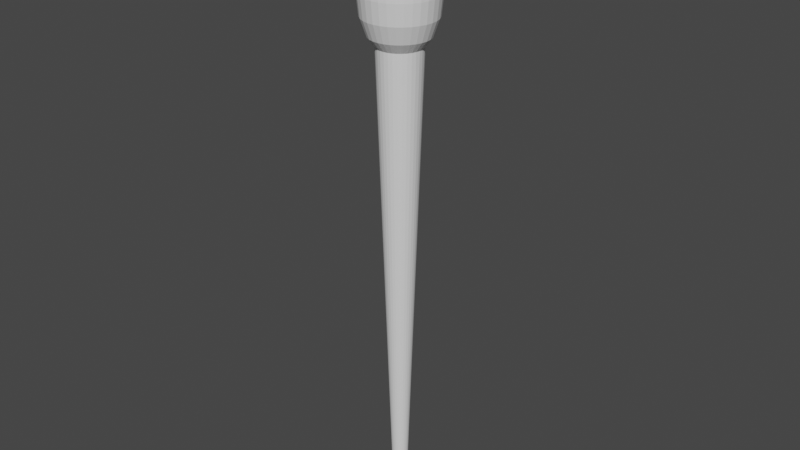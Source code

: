 # Source: Pipetta_piccola.blend  (saved by Blender 3.3.6; exported with 4.5.12 LTS)
import bpy
from mathutils import Matrix  # noqa: F401  (used for matrix-valued properties, if any)

bpy.ops.wm.read_factory_settings(use_empty=True)
scene = bpy.context.scene
scene.name = 'Scene'

# ---- collections
col_collection = bpy.data.collections.new('Collection'); scene.collection.children.link(col_collection)

# ---- world
world_world = bpy.data.worlds.new('World'); scene.world = world_world
world_world.use_nodes = True; world_world.node_tree.nodes.clear()
_N = world_world.node_tree.nodes; _L = world_world.node_tree.links
n0 = _N.new('ShaderNodeOutputWorld'); n0.name = 'World Output'; n0.location = (300, 300)
n1 = _N.new('ShaderNodeBackground'); n1.name = 'Background'; n1.location = (10, 300)
n1.inputs[0].default_value = (0.05088, 0.05088, 0.05088, 1.0)
_L.new(n1.outputs[0], n0.inputs[0])
n0.is_active_output = True
world_world.color = (0.05088, 0.05088, 0.05088)
world_world.use_sun_shadow = False
world_world.sun_shadow_jitter_overblur = 0.0

# ---- meshes
me_cylinder = bpy.data.meshes.new('Cylinder')
me_cylinder.from_pydata([(2.311e-08, 0.3, -1.0), (0.05853, 0.2942, -1.0), (0.1148, 0.2772, -1.0), (0.1667, 0.2494, -1.0), (0.2121, 0.2121, -1.0), (0.2494, 0.1667, -1.0), (0.2772, 0.1148, -1.0), (0.2942, 0.05853, -1.0), (0.3, -1.863e-09, -1.0), (0.2942, -0.05853, -1.0), (0.2772, -0.1148, -1.0), (0.2494, -0.1667, -1.0), (0.2121, -0.2121, -1.0), (0.1667, -0.2494, -1.0), (0.1148, -0.2772, -1.0), (0.05853, -0.2942, -1.0), (2.311e-08, -0.3, -1.0), (-0.05853, -0.2942, -1.0), (-0.1148, -0.2772, -1.0), (-0.1667, -0.2494, -1.0), (-0.2121, -0.2121, -1.0), (-0.2494, -0.1667, -1.0), (-0.2772, -0.1148, -1.0), (-0.2942, -0.05853, -1.0), (-0.3, -1.863e-09, -1.0), (-0.2942, 0.05853, -1.0), (-0.2772, 0.1148, -1.0), (-0.2494, 0.1667, -1.0), (-0.2121, 0.2121, -1.0), (-0.1667, 0.2494, -1.0), (-0.1148, 0.2772, -1.0), (-0.05853, 0.2942, -1.0), (0.0, 1.0, 0.8), (0.1951, 0.9808, 0.8), (0.3827, 0.9239, 0.8), (0.5556, 0.8315, 0.8), (0.7071, 0.7071, 0.8), (0.8315, 0.5556, 0.8), (0.9239, 0.3827, 0.8), (0.9808, 0.1951, 0.8), (1.0, 0.0, 0.8), (0.9808, -0.1951, 0.8), (0.9239, -0.3827, 0.8), (0.8315, -0.5556, 0.8), (0.7071, -0.7071, 0.8), (0.5556, -0.8315, 0.8), (0.3827, -0.9239, 0.8), (0.1951, -0.9808, 0.8), (0.0, -1.0, 0.8), (-0.1951, -0.9808, 0.8), (-0.3827, -0.9239, 0.8), (-0.5556, -0.8315, 0.8), (-0.7071, -0.7071, 0.8), (-0.8315, -0.5556, 0.8), (-0.9239, -0.3827, 0.8), (-0.9808, -0.1951, 0.8), (-1.0, 0.0, 0.8), (-0.9808, 0.1951, 0.8), (-0.9239, 0.3827, 0.8), (-0.8315, 0.5556, 0.8), (-0.7071, 0.7071, 0.8), (-0.5556, 0.8315, 0.8), (-0.3827, 0.9239, 0.8), (-0.1951, 0.9808, 0.8)], [], [(0, 1, 2, 3, 4, 5, 6, 7, 8, 9, 10, 11, 12, 13, 14, 15, 16, 17, 18, 19, 20, 21, 22, 23, 24, 25, 26, 27, 28, 29, 30, 31), (31, 63, 32, 0), (30, 62, 63, 31), (29, 61, 62, 30), (28, 60, 61, 29), (27, 59, 60, 28), (26, 58, 59, 27), (25, 57, 58, 26), (24, 56, 57, 25), (23, 55, 56, 24), (22, 54, 55, 23), (21, 53, 54, 22), (20, 52, 53, 21), (19, 51, 52, 20), (18, 50, 51, 19), (17, 49, 50, 18), (16, 48, 49, 17), (15, 47, 48, 16), (14, 46, 47, 15), (13, 45, 46, 14), (12, 44, 45, 13), (11, 43, 44, 12), (10, 42, 43, 11), (9, 41, 42, 10), (8, 40, 41, 9), (7, 39, 40, 8), (6, 38, 39, 7), (5, 37, 38, 6), (4, 36, 37, 5), (3, 35, 36, 4), (2, 34, 35, 3), (1, 33, 34, 2), (0, 32, 33, 1)])
_uv = me_cylinder.uv_layers.new(name='UVMap')
_uv.uv.foreach_set('vector', [0.75, 0.49, 0.7968, 0.4854, 0.8418, 0.4717, 0.8833, 0.4496, 0.9197, 0.4197, 0.9496, 0.3833, 0.9717, 0.3418, 0.9854, 0.2968, 0.99, 0.25, 0.9854, 0.2032, 0.9717, 0.1582, 0.9496, 0.1167, 0.9197, 0.08029, 0.8833, 0.05045, 0.8418, 0.02827, 0.7968, 0.01461, 0.75, 0.01, 0.7032, 0.01461, 0.6582, 0.02827, 0.6167, 0.05045, 0.5803, 0.08029, 0.5504, 0.1167, 0.5283, 0.1582, 0.5146, 0.2032, 0.51, 0.25, 0.5146, 0.2968, 0.5283, 0.3418, 0.5504, 0.3833, 0.5803, 0.4197, 0.6167, 0.4496, 0.6582, 0.4717, 0.7032, 0.4854, 0.03125, 0.5, 0.03125, 0.95, 0.0, 0.95, 0.0, 0.5, 0.0625, 0.5, 0.0625, 0.95, 0.03125, 0.95, 0.03125, 0.5, 0.09375, 0.5, 0.09375, 0.95, 0.0625, 0.95, 0.0625, 0.5, 0.125, 0.5, 0.125, 0.95, 0.09375, 0.95, 0.09375, 0.5, 0.1562, 0.5, 0.1562, 0.95, 0.125, 0.95, 0.125, 0.5, 0.1875, 0.5, 0.1875, 0.95, 0.1562, 0.95, 0.1562, 0.5, 0.2188, 0.5, 0.2188, 0.95, 0.1875, 0.95, 0.1875, 0.5, 0.25, 0.5, 0.25, 0.95, 0.2188, 0.95, 0.2188, 0.5, 0.2812, 0.5, 0.2812, 0.95, 0.25, 0.95, 0.25, 0.5, 0.3125, 0.5, 0.3125, 0.95, 0.2812, 0.95, 0.2812, 0.5, 0.3438, 0.5, 0.3438, 0.95, 0.3125, 0.95, 0.3125, 0.5, 0.375, 0.5, 0.375, 0.95, 0.3438, 0.95, 0.3438, 0.5, 0.4062, 0.5, 0.4062, 0.95, 0.375, 0.95, 0.375, 0.5, 0.4375, 0.5, 0.4375, 0.95, 0.4062, 0.95, 0.4062, 0.5, 0.4688, 0.5, 0.4688, 0.95, 0.4375, 0.95, 0.4375, 0.5, 0.5, 0.5, 0.5, 0.95, 0.4688, 0.95, 0.4688, 0.5, 0.5312, 0.5, 0.5312, 0.95, 0.5, 0.95, 0.5, 0.5, 0.5625, 0.5, 0.5625, 0.95, 0.5312, 0.95, 0.5312, 0.5, 0.5938, 0.5, 0.5938, 0.95, 0.5625, 0.95, 0.5625, 0.5, 0.625, 0.5, 0.625, 0.95, 0.5938, 0.95, 0.5938, 0.5, 0.6562, 0.5, 0.6562, 0.95, 0.625, 0.95, 0.625, 0.5, 0.6875, 0.5, 0.6875, 0.95, 0.6562, 0.95, 0.6562, 0.5, 0.7188, 0.5, 0.7188, 0.95, 0.6875, 0.95, 0.6875, 0.5, 0.75, 0.5, 0.75, 0.95, 0.7188, 0.95, 0.7188, 0.5, 0.7812, 0.5, 0.7812, 0.95, 0.75, 0.95, 0.75, 0.5, 0.8125, 0.5, 0.8125, 0.95, 0.7812, 0.95, 0.7812, 0.5, 0.8438, 0.5, 0.8438, 0.95, 0.8125, 0.95, 0.8125, 0.5, 0.875, 0.5, 0.875, 0.95, 0.8438, 0.95, 0.8438, 0.5, 0.9062, 0.5, 0.9062, 0.95, 0.875, 0.95, 0.875, 0.5, 0.9375, 0.5, 0.9375, 0.95, 0.9062, 0.95, 0.9062, 0.5, 0.9688, 0.5, 0.9688, 0.95, 0.9375, 0.95, 0.9375, 0.5, 1.0, 0.5, 1.0, 0.95, 0.9688, 0.95, 0.9688, 0.5])
me_cylinder.update()
me_cylinder_001 = bpy.data.meshes.new('Cylinder.001')
me_cylinder_001.from_pydata([(0.0, 0.2765, -1.0), (0.0, 1.0, -0.28), (0.0, 0.5534, -0.9452), (0.0, 0.7881, -0.7891), (0.0, 0.9449, -0.5555), (0.0, 0.2765, 1.0), (0.0, 1.0, 0.28), (0.0, 0.5534, 0.9452), (0.0, 0.7881, 0.7891), (0.0, 0.9449, 0.5555), (0.05395, 0.2712, -1.0), (0.1951, 0.9808, -0.28), (0.108, 0.5427, -0.9452), (0.1537, 0.773, -0.7891), (0.1843, 0.9268, -0.5555), (0.05395, 0.2712, 1.0), (0.1951, 0.9808, 0.28), (0.108, 0.5427, 0.9452), (0.1537, 0.773, 0.7891), (0.1843, 0.9268, 0.5555), (0.1058, 0.2555, -1.0), (0.3827, 0.9239, -0.28), (0.2118, 0.5113, -0.9452), (0.3016, 0.7281, -0.7891), (0.3616, 0.873, -0.5555), (0.1058, 0.2555, 1.0), (0.3827, 0.9239, 0.28), (0.2118, 0.5113, 0.9452), (0.3016, 0.7281, 0.7891), (0.3616, 0.873, 0.5555), (0.1536, 0.2299, -1.0), (0.5556, 0.8315, -0.28), (0.3074, 0.4601, -0.9452), (0.4378, 0.6553, -0.7891), (0.525, 0.7857, -0.5555), (0.1536, 0.2299, 1.0), (0.5556, 0.8315, 0.28), (0.3074, 0.4601, 0.9452), (0.4378, 0.6553, 0.7891), (0.525, 0.7857, 0.5555), (0.1955, 0.1955, -1.0), (0.7071, 0.7071, -0.28), (0.3913, 0.3913, -0.9452), (0.5573, 0.5573, -0.7891), (0.6682, 0.6682, -0.5555), (0.1955, 0.1955, 1.0), (0.7071, 0.7071, 0.28), (0.3913, 0.3913, 0.9452), (0.5573, 0.5573, 0.7891), (0.6682, 0.6682, 0.5555), (0.2299, 0.1536, -1.0), (0.8315, 0.5556, -0.28), (0.4601, 0.3074, -0.9452), (0.6553, 0.4378, -0.7891), (0.7857, 0.525, -0.5555), (0.2299, 0.1536, 1.0), (0.8315, 0.5556, 0.28), (0.4601, 0.3074, 0.9452), (0.6553, 0.4378, 0.7891), (0.7857, 0.525, 0.5555), (0.2555, 0.1058, -1.0), (0.9239, 0.3827, -0.28), (0.5113, 0.2118, -0.9452), (0.7281, 0.3016, -0.7891), (0.873, 0.3616, -0.5555), (0.2555, 0.1058, 1.0), (0.9239, 0.3827, 0.28), (0.5113, 0.2118, 0.9452), (0.7281, 0.3016, 0.7891), (0.873, 0.3616, 0.5555), (0.2712, 0.05395, -1.0), (0.9808, 0.1951, -0.28), (0.5427, 0.108, -0.9452), (0.773, 0.1537, -0.7891), (0.9268, 0.1843, -0.5555), (0.2712, 0.05395, 1.0), (0.9808, 0.1951, 0.28), (0.5427, 0.108, 0.9452), (0.773, 0.1537, 0.7891), (0.9268, 0.1843, 0.5555), (0.2765, 0.0, -1.0), (1.0, 0.0, -0.28), (0.5534, 0.0, -0.9452), (0.7881, 0.0, -0.7891), (0.9449, 0.0, -0.5555), (0.2765, 0.0, 1.0), (1.0, 0.0, 0.28), (0.5534, 0.0, 0.9452), (0.7881, 0.0, 0.7891), (0.9449, 0.0, 0.5555), (0.2712, -0.05395, -1.0), (0.9808, -0.1951, -0.28), (0.5427, -0.108, -0.9452), (0.773, -0.1537, -0.7891), (0.9268, -0.1843, -0.5555), (0.2712, -0.05395, 1.0), (0.9808, -0.1951, 0.28), (0.5427, -0.108, 0.9452), (0.773, -0.1537, 0.7891), (0.9268, -0.1843, 0.5555), (0.2555, -0.1058, -1.0), (0.9239, -0.3827, -0.28), (0.5113, -0.2118, -0.9452), (0.7281, -0.3016, -0.7891), (0.873, -0.3616, -0.5555), (0.2555, -0.1058, 1.0), (0.9239, -0.3827, 0.28), (0.5113, -0.2118, 0.9452), (0.7281, -0.3016, 0.7891), (0.873, -0.3616, 0.5555), (0.2299, -0.1536, -1.0), (0.8315, -0.5556, -0.28), (0.4601, -0.3074, -0.9452), (0.6553, -0.4378, -0.7891), (0.7857, -0.525, -0.5555), (0.2299, -0.1536, 1.0), (0.8315, -0.5556, 0.28), (0.4601, -0.3074, 0.9452), (0.6553, -0.4378, 0.7891), (0.7857, -0.525, 0.5555), (0.1955, -0.1955, -1.0), (0.7071, -0.7071, -0.28), (0.3913, -0.3913, -0.9452), (0.5573, -0.5573, -0.7891), (0.6682, -0.6682, -0.5555), (0.1955, -0.1955, 1.0), (0.7071, -0.7071, 0.28), (0.3913, -0.3913, 0.9452), (0.5573, -0.5573, 0.7891), (0.6682, -0.6682, 0.5555), (0.1536, -0.2299, -1.0), (0.5556, -0.8315, -0.28), (0.3074, -0.4601, -0.9452), (0.4378, -0.6553, -0.7891), (0.525, -0.7857, -0.5555), (0.1536, -0.2299, 1.0), (0.5556, -0.8315, 0.28), (0.3074, -0.4601, 0.9452), (0.4378, -0.6553, 0.7891), (0.525, -0.7857, 0.5555), (0.1058, -0.2555, -1.0), (0.3827, -0.9239, -0.28), (0.2118, -0.5113, -0.9452), (0.3016, -0.7281, -0.7891), (0.3616, -0.873, -0.5555), (0.1058, -0.2555, 1.0), (0.3827, -0.9239, 0.28), (0.2118, -0.5113, 0.9452), (0.3016, -0.7281, 0.7891), (0.3616, -0.873, 0.5555), (0.05395, -0.2712, -1.0), (0.1951, -0.9808, -0.28), (0.108, -0.5427, -0.9452), (0.1537, -0.773, -0.7891), (0.1843, -0.9268, -0.5555), (0.05395, -0.2712, 1.0), (0.1951, -0.9808, 0.28), (0.108, -0.5427, 0.9452), (0.1537, -0.773, 0.7891), (0.1843, -0.9268, 0.5555), (0.0, -0.2765, -1.0), (0.0, -1.0, -0.28), (0.0, -0.5534, -0.9452), (0.0, -0.7881, -0.7891), (0.0, -0.9449, -0.5555), (0.0, -0.2765, 1.0), (0.0, -1.0, 0.28), (0.0, -0.5534, 0.9452), (0.0, -0.7881, 0.7891), (0.0, -0.9449, 0.5555), (-0.05395, -0.2712, -1.0), (-0.1951, -0.9808, -0.28), (-0.108, -0.5427, -0.9452), (-0.1537, -0.773, -0.7891), (-0.1843, -0.9268, -0.5555), (-0.05395, -0.2712, 1.0), (-0.1951, -0.9808, 0.28), (-0.108, -0.5427, 0.9452), (-0.1537, -0.773, 0.7891), (-0.1843, -0.9268, 0.5555), (-0.1058, -0.2555, -1.0), (-0.3827, -0.9239, -0.28), (-0.2118, -0.5113, -0.9452), (-0.3016, -0.7281, -0.7891), (-0.3616, -0.873, -0.5555), (-0.1058, -0.2555, 1.0), (-0.3827, -0.9239, 0.28), (-0.2118, -0.5113, 0.9452), (-0.3016, -0.7281, 0.7891), (-0.3616, -0.873, 0.5555), (-0.1536, -0.2299, -1.0), (-0.5556, -0.8315, -0.28), (-0.3074, -0.4601, -0.9452), (-0.4378, -0.6553, -0.7891), (-0.525, -0.7857, -0.5555), (-0.1536, -0.2299, 1.0), (-0.5556, -0.8315, 0.28), (-0.3074, -0.4601, 0.9452), (-0.4378, -0.6553, 0.7891), (-0.525, -0.7857, 0.5555), (-0.1955, -0.1955, -1.0), (-0.7071, -0.7071, -0.28), (-0.3913, -0.3913, -0.9452), (-0.5573, -0.5573, -0.7891), (-0.6682, -0.6682, -0.5555), (-0.1955, -0.1955, 1.0), (-0.7071, -0.7071, 0.28), (-0.3913, -0.3913, 0.9452), (-0.5573, -0.5573, 0.7891), (-0.6682, -0.6682, 0.5555), (-0.2299, -0.1536, -1.0), (-0.8315, -0.5556, -0.28), (-0.4601, -0.3074, -0.9452), (-0.6553, -0.4378, -0.7891), (-0.7857, -0.525, -0.5555), (-0.2299, -0.1536, 1.0), (-0.8315, -0.5556, 0.28), (-0.4601, -0.3074, 0.9452), (-0.6553, -0.4378, 0.7891), (-0.7857, -0.525, 0.5555), (-0.2555, -0.1058, -1.0), (-0.9239, -0.3827, -0.28), (-0.5113, -0.2118, -0.9452), (-0.7281, -0.3016, -0.7891), (-0.873, -0.3616, -0.5555), (-0.2555, -0.1058, 1.0), (-0.9239, -0.3827, 0.28), (-0.5113, -0.2118, 0.9452), (-0.7281, -0.3016, 0.7891), (-0.873, -0.3616, 0.5555), (-0.2712, -0.05395, -1.0), (-0.9808, -0.1951, -0.28), (-0.5427, -0.108, -0.9452), (-0.773, -0.1537, -0.7891), (-0.9268, -0.1843, -0.5555), (-0.2712, -0.05395, 1.0), (-0.9808, -0.1951, 0.28), (-0.5427, -0.108, 0.9452), (-0.773, -0.1537, 0.7891), (-0.9268, -0.1843, 0.5555), (-0.2765, 0.0, -1.0), (-1.0, 0.0, -0.28), (-0.5534, 0.0, -0.9452), (-0.7881, 0.0, -0.7891), (-0.9449, 0.0, -0.5555), (-0.2765, 0.0, 1.0), (-1.0, 0.0, 0.28), (-0.5534, 0.0, 0.9452), (-0.7881, 0.0, 0.7891), (-0.9449, 0.0, 0.5555), (-0.2712, 0.05395, -1.0), (-0.9808, 0.1951, -0.28), (-0.5427, 0.108, -0.9452), (-0.773, 0.1537, -0.7891), (-0.9268, 0.1843, -0.5555), (-0.2712, 0.05395, 1.0), (-0.9808, 0.1951, 0.28), (-0.5427, 0.108, 0.9452), (-0.773, 0.1537, 0.7891), (-0.9268, 0.1843, 0.5555), (-0.2555, 0.1058, -1.0), (-0.9239, 0.3827, -0.28), (-0.5113, 0.2118, -0.9452), (-0.7281, 0.3016, -0.7891), (-0.873, 0.3616, -0.5555), (-0.2555, 0.1058, 1.0), (-0.9239, 0.3827, 0.28), (-0.5113, 0.2118, 0.9452), (-0.7281, 0.3016, 0.7891), (-0.873, 0.3616, 0.5555), (-0.2299, 0.1536, -1.0), (-0.8315, 0.5556, -0.28), (-0.4601, 0.3074, -0.9452), (-0.6553, 0.4378, -0.7891), (-0.7857, 0.525, -0.5555), (-0.2299, 0.1536, 1.0), (-0.8315, 0.5556, 0.28), (-0.4601, 0.3074, 0.9452), (-0.6553, 0.4378, 0.7891), (-0.7857, 0.525, 0.5555), (-0.1955, 0.1955, -1.0), (-0.7071, 0.7071, -0.28), (-0.3913, 0.3913, -0.9452), (-0.5573, 0.5573, -0.7891), (-0.6682, 0.6682, -0.5555), (-0.1955, 0.1955, 1.0), (-0.7071, 0.7071, 0.28), (-0.3913, 0.3913, 0.9452), (-0.5573, 0.5573, 0.7891), (-0.6682, 0.6682, 0.5555), (-0.1536, 0.2299, -1.0), (-0.5556, 0.8315, -0.28), (-0.3074, 0.4601, -0.9452), (-0.4378, 0.6553, -0.7891), (-0.525, 0.7857, -0.5555), (-0.1536, 0.2299, 1.0), (-0.5556, 0.8315, 0.28), (-0.3074, 0.4601, 0.9452), (-0.4378, 0.6553, 0.7891), (-0.525, 0.7857, 0.5555), (-0.1058, 0.2555, -1.0), (-0.3827, 0.9239, -0.28), (-0.2118, 0.5113, -0.9452), (-0.3016, 0.7281, -0.7891), (-0.3616, 0.873, -0.5555), (-0.1058, 0.2555, 1.0), (-0.3827, 0.9239, 0.28), (-0.2118, 0.5113, 0.9452), (-0.3016, 0.7281, 0.7891), (-0.3616, 0.873, 0.5555), (-0.05395, 0.2712, -1.0), (-0.1951, 0.9808, -0.28), (-0.108, 0.5427, -0.9452), (-0.1537, 0.773, -0.7891), (-0.1843, 0.9268, -0.5555), (-0.05395, 0.2712, 1.0), (-0.1951, 0.9808, 0.28), (-0.108, 0.5427, 0.9452), (-0.1537, 0.773, 0.7891), (-0.1843, 0.9268, 0.5555)], [], [(311, 316, 6, 1), (21, 26, 36, 31), (31, 36, 46, 41), (41, 46, 56, 51), (51, 56, 66, 61), (61, 66, 76, 71), (71, 76, 86, 81), (81, 86, 96, 91), (91, 96, 106, 101), (101, 106, 116, 111), (111, 116, 126, 121), (121, 126, 136, 131), (131, 136, 146, 141), (141, 146, 156, 151), (151, 156, 166, 161), (161, 166, 176, 171), (171, 176, 186, 181), (181, 186, 196, 191), (191, 196, 206, 201), (201, 206, 216, 211), (211, 216, 226, 221), (221, 226, 236, 231), (231, 236, 246, 241), (241, 246, 256, 251), (251, 256, 266, 261), (261, 266, 276, 271), (271, 276, 286, 281), (281, 286, 296, 291), (291, 296, 306, 301), (301, 306, 316, 311), (11, 16, 26, 21), (15, 5, 315, 305, 295, 285, 275, 265, 255, 245, 235, 225, 215, 205, 195, 185, 175, 165, 155, 145, 135, 125, 115, 105, 95, 85, 75, 65, 55, 45, 35, 25), (1, 6, 16, 11), (1, 11, 14, 4), (4, 14, 13, 3), (3, 13, 12, 2), (2, 12, 10, 0), (16, 6, 9, 19), (19, 9, 8, 18), (18, 8, 7, 17), (17, 7, 5, 15), (11, 21, 24, 14), (14, 24, 23, 13), (13, 23, 22, 12), (12, 22, 20, 10), (26, 16, 19, 29), (29, 19, 18, 28), (28, 18, 17, 27), (27, 17, 15, 25), (21, 31, 34, 24), (24, 34, 33, 23), (23, 33, 32, 22), (22, 32, 30, 20), (36, 26, 29, 39), (39, 29, 28, 38), (38, 28, 27, 37), (37, 27, 25, 35), (31, 41, 44, 34), (34, 44, 43, 33), (33, 43, 42, 32), (32, 42, 40, 30), (46, 36, 39, 49), (49, 39, 38, 48), (48, 38, 37, 47), (47, 37, 35, 45), (41, 51, 54, 44), (44, 54, 53, 43), (43, 53, 52, 42), (42, 52, 50, 40), (56, 46, 49, 59), (59, 49, 48, 58), (58, 48, 47, 57), (57, 47, 45, 55), (51, 61, 64, 54), (54, 64, 63, 53), (53, 63, 62, 52), (52, 62, 60, 50), (66, 56, 59, 69), (69, 59, 58, 68), (68, 58, 57, 67), (67, 57, 55, 65), (61, 71, 74, 64), (64, 74, 73, 63), (63, 73, 72, 62), (62, 72, 70, 60), (76, 66, 69, 79), (79, 69, 68, 78), (78, 68, 67, 77), (77, 67, 65, 75), (71, 81, 84, 74), (74, 84, 83, 73), (73, 83, 82, 72), (72, 82, 80, 70), (86, 76, 79, 89), (89, 79, 78, 88), (88, 78, 77, 87), (87, 77, 75, 85), (81, 91, 94, 84), (84, 94, 93, 83), (83, 93, 92, 82), (82, 92, 90, 80), (96, 86, 89, 99), (99, 89, 88, 98), (98, 88, 87, 97), (97, 87, 85, 95), (91, 101, 104, 94), (94, 104, 103, 93), (93, 103, 102, 92), (92, 102, 100, 90), (106, 96, 99, 109), (109, 99, 98, 108), (108, 98, 97, 107), (107, 97, 95, 105), (101, 111, 114, 104), (104, 114, 113, 103), (103, 113, 112, 102), (102, 112, 110, 100), (116, 106, 109, 119), (119, 109, 108, 118), (118, 108, 107, 117), (117, 107, 105, 115), (111, 121, 124, 114), (114, 124, 123, 113), (113, 123, 122, 112), (112, 122, 120, 110), (126, 116, 119, 129), (129, 119, 118, 128), (128, 118, 117, 127), (127, 117, 115, 125), (121, 131, 134, 124), (124, 134, 133, 123), (123, 133, 132, 122), (122, 132, 130, 120), (136, 126, 129, 139), (139, 129, 128, 138), (138, 128, 127, 137), (137, 127, 125, 135), (131, 141, 144, 134), (134, 144, 143, 133), (133, 143, 142, 132), (132, 142, 140, 130), (146, 136, 139, 149), (149, 139, 138, 148), (148, 138, 137, 147), (147, 137, 135, 145), (141, 151, 154, 144), (144, 154, 153, 143), (143, 153, 152, 142), (142, 152, 150, 140), (156, 146, 149, 159), (159, 149, 148, 158), (158, 148, 147, 157), (157, 147, 145, 155), (151, 161, 164, 154), (154, 164, 163, 153), (153, 163, 162, 152), (152, 162, 160, 150), (166, 156, 159, 169), (169, 159, 158, 168), (168, 158, 157, 167), (167, 157, 155, 165), (161, 171, 174, 164), (164, 174, 173, 163), (163, 173, 172, 162), (162, 172, 170, 160), (176, 166, 169, 179), (179, 169, 168, 178), (178, 168, 167, 177), (177, 167, 165, 175), (171, 181, 184, 174), (174, 184, 183, 173), (173, 183, 182, 172), (172, 182, 180, 170), (186, 176, 179, 189), (189, 179, 178, 188), (188, 178, 177, 187), (187, 177, 175, 185), (181, 191, 194, 184), (184, 194, 193, 183), (183, 193, 192, 182), (182, 192, 190, 180), (196, 186, 189, 199), (199, 189, 188, 198), (198, 188, 187, 197), (197, 187, 185, 195), (191, 201, 204, 194), (194, 204, 203, 193), (193, 203, 202, 192), (192, 202, 200, 190), (206, 196, 199, 209), (209, 199, 198, 208), (208, 198, 197, 207), (207, 197, 195, 205), (201, 211, 214, 204), (204, 214, 213, 203), (203, 213, 212, 202), (202, 212, 210, 200), (216, 206, 209, 219), (219, 209, 208, 218), (218, 208, 207, 217), (217, 207, 205, 215), (211, 221, 224, 214), (214, 224, 223, 213), (213, 223, 222, 212), (212, 222, 220, 210), (226, 216, 219, 229), (229, 219, 218, 228), (228, 218, 217, 227), (227, 217, 215, 225), (221, 231, 234, 224), (224, 234, 233, 223), (223, 233, 232, 222), (222, 232, 230, 220), (236, 226, 229, 239), (239, 229, 228, 238), (238, 228, 227, 237), (237, 227, 225, 235), (231, 241, 244, 234), (234, 244, 243, 233), (233, 243, 242, 232), (232, 242, 240, 230), (246, 236, 239, 249), (249, 239, 238, 248), (248, 238, 237, 247), (247, 237, 235, 245), (241, 251, 254, 244), (244, 254, 253, 243), (243, 253, 252, 242), (242, 252, 250, 240), (256, 246, 249, 259), (259, 249, 248, 258), (258, 248, 247, 257), (257, 247, 245, 255), (251, 261, 264, 254), (254, 264, 263, 253), (253, 263, 262, 252), (252, 262, 260, 250), (266, 256, 259, 269), (269, 259, 258, 268), (268, 258, 257, 267), (267, 257, 255, 265), (261, 271, 274, 264), (264, 274, 273, 263), (263, 273, 272, 262), (262, 272, 270, 260), (276, 266, 269, 279), (279, 269, 268, 278), (278, 268, 267, 277), (277, 267, 265, 275), (271, 281, 284, 274), (274, 284, 283, 273), (273, 283, 282, 272), (272, 282, 280, 270), (286, 276, 279, 289), (289, 279, 278, 288), (288, 278, 277, 287), (287, 277, 275, 285), (281, 291, 294, 284), (284, 294, 293, 283), (283, 293, 292, 282), (282, 292, 290, 280), (296, 286, 289, 299), (299, 289, 288, 298), (298, 288, 287, 297), (297, 287, 285, 295), (291, 301, 304, 294), (294, 304, 303, 293), (293, 303, 302, 292), (292, 302, 300, 290), (306, 296, 299, 309), (309, 299, 298, 308), (308, 298, 297, 307), (307, 297, 295, 305), (301, 311, 314, 304), (304, 314, 313, 303), (303, 313, 312, 302), (302, 312, 310, 300), (316, 306, 309, 319), (319, 309, 308, 318), (318, 308, 307, 317), (317, 307, 305, 315), (311, 1, 4, 314), (314, 4, 3, 313), (313, 3, 2, 312), (312, 2, 0, 310), (6, 316, 319, 9), (9, 319, 318, 8), (8, 318, 317, 7), (7, 317, 315, 5), (0, 10, 20, 30, 40, 50, 60, 70, 80, 90, 100, 110, 120, 130, 140, 150, 160, 170, 180, 190, 200, 210, 220, 230, 240, 250, 260, 270, 280, 290, 300, 310)])
_uv = me_cylinder_001.uv_layers.new(name='UVMap')
_uv.uv.foreach_set('vector', [0.03125, 0.68, 0.03125, 0.82, 0.0, 0.82, 0.0, 0.68, 0.9375, 0.68, 0.9375, 0.82, 0.9062, 0.82, 0.9062, 0.68, 0.9062, 0.68, 0.9062, 0.82, 0.875, 0.82, 0.875, 0.68, 0.875, 0.68, 0.875, 0.82, 0.8438, 0.82, 0.8438, 0.68, 0.8438, 0.68, 0.8438, 0.82, 0.8125, 0.82, 0.8125, 0.68, 0.8125, 0.68, 0.8125, 0.82, 0.7812, 0.82, 0.7812, 0.68, 0.7812, 0.68, 0.7812, 0.82, 0.75, 0.82, 0.75, 0.68, 0.75, 0.68, 0.75, 0.82, 0.7188, 0.82, 0.7188, 0.68, 0.7188, 0.68, 0.7188, 0.82, 0.6875, 0.82, 0.6875, 0.68, 0.6875, 0.68, 0.6875, 0.82, 0.6562, 0.82, 0.6562, 0.68, 0.6562, 0.68, 0.6562, 0.82, 0.625, 0.82, 0.625, 0.68, 0.625, 0.68, 0.625, 0.82, 0.5938, 0.82, 0.5938, 0.68, 0.5938, 0.68, 0.5938, 0.82, 0.5625, 0.82, 0.5625, 0.68, 0.5625, 0.68, 0.5625, 0.82, 0.5312, 0.82, 0.5312, 0.68, 0.5312, 0.68, 0.5312, 0.82, 0.5, 0.82, 0.5, 0.68, 0.5, 0.68, 0.5, 0.82, 0.4688, 0.82, 0.4688, 0.68, 0.4688, 0.68, 0.4688, 0.82, 0.4375, 0.82, 0.4375, 0.68, 0.4375, 0.68, 0.4375, 0.82, 0.4062, 0.82, 0.4062, 0.68, 0.4062, 0.68, 0.4062, 0.82, 0.375, 0.82, 0.375, 0.68, 0.375, 0.68, 0.375, 0.82, 0.3438, 0.82, 0.3438, 0.68, 0.3438, 0.68, 0.3438, 0.82, 0.3125, 0.82, 0.3125, 0.68, 0.3125, 0.68, 0.3125, 0.82, 0.2812, 0.82, 0.2812, 0.68, 0.2812, 0.68, 0.2812, 0.82, 0.25, 0.82, 0.25, 0.68, 0.25, 0.68, 0.25, 0.82, 0.2188, 0.82, 0.2188, 0.68, 0.2188, 0.68, 0.2188, 0.82, 0.1875, 0.82, 0.1875, 0.68, 0.1875, 0.68, 0.1875, 0.82, 0.1562, 0.82, 0.1562, 0.68, 0.1562, 0.68, 0.1562, 0.82, 0.125, 0.82, 0.125, 0.68, 0.125, 0.68, 0.125, 0.82, 0.09375, 0.82, 0.09375, 0.68, 0.09375, 0.68, 0.09375, 0.82, 0.0625, 0.82, 0.0625, 0.68, 0.0625, 0.68, 0.0625, 0.82, 0.03125, 0.82, 0.03125, 0.68, 0.9688, 0.68, 0.9688, 0.82, 0.9375, 0.82, 0.9375, 0.68, 0.2629, 0.3151, 0.25, 0.3164, 0.2371, 0.3151, 0.2246, 0.3113, 0.2131, 0.3052, 0.2031, 0.2969, 0.1948, 0.2869, 0.1887, 0.2754, 0.1849, 0.2629, 0.1836, 0.25, 0.1849, 0.2371, 0.1887, 0.2246, 0.1948, 0.2131, 0.2031, 0.2031, 0.2131, 0.1948, 0.2246, 0.1887, 0.2371, 0.1849, 0.25, 0.1836, 0.2629, 0.1849, 0.2754, 0.1887, 0.2869, 0.1948, 0.2969, 0.2031, 0.3052, 0.2131, 0.3113, 0.2246, 0.3151, 0.2371, 0.3164, 0.25, 0.3151, 0.2629, 0.3113, 0.2754, 0.3052, 0.2869, 0.2969, 0.2969, 0.2869, 0.3052, 0.2754, 0.3113, 1.0, 0.68, 1.0, 0.82, 0.9688, 0.82, 0.9688, 0.68, 1.0, 0.68, 0.9688, 0.68, 0.9696, 0.6111, 0.9991, 0.6111, 0.9991, 0.6111, 0.9696, 0.6111, 0.9721, 0.5, 0.9967, 0.5, 0.755, 0.4895, 0.7919, 0.4859, 0.7759, 0.3803, 0.75, 0.3828, 0.75, 0.3828, 0.7759, 0.3803, 0.7629, 0.3151, 0.75, 0.3164, 0.9688, 0.82, 1.0, 0.82, 0.9991, 0.8889, 0.9696, 0.8889, 0.9696, 0.8889, 0.9991, 0.8889, 0.9967, 1.0, 0.9721, 1.0, 0.2919, 0.4859, 0.255, 0.4895, 0.25, 0.3828, 0.2759, 0.3803, 0.2759, 0.3803, 0.25, 0.3828, 0.25, 0.3164, 0.2629, 0.3151, 0.9688, 0.68, 0.9375, 0.68, 0.9384, 0.6111, 0.9679, 0.6111, 0.9679, 0.6111, 0.9384, 0.6111, 0.9408, 0.5, 0.9654, 0.5, 0.8016, 0.4839, 0.8371, 0.4732, 0.8008, 0.3727, 0.7759, 0.3803, 0.7759, 0.3803, 0.8008, 0.3727, 0.7754, 0.3113, 0.7629, 0.3151, 0.9375, 0.82, 0.9688, 0.82, 0.9679, 0.8889, 0.9384, 0.8889, 0.9384, 0.8889, 0.9679, 0.8889, 0.9654, 1.0, 0.9408, 1.0, 0.3371, 0.4732, 0.3016, 0.4839, 0.2759, 0.3803, 0.3008, 0.3727, 0.3008, 0.3727, 0.2759, 0.3803, 0.2629, 0.3151, 0.2754, 0.3113, 0.9375, 0.68, 0.9062, 0.68, 0.9071, 0.6111, 0.9366, 0.6111, 0.9366, 0.6111, 0.9071, 0.6111, 0.9096, 0.5, 0.9342, 0.5, 0.8462, 0.4694, 0.8789, 0.4519, 0.8238, 0.3604, 0.8008, 0.3727, 0.8008, 0.3727, 0.8238, 0.3604, 0.7869, 0.3052, 0.7754, 0.3113, 0.9062, 0.82, 0.9375, 0.82, 0.9366, 0.8889, 0.9071, 0.8889, 0.9071, 0.8889, 0.9366, 0.8889, 0.9342, 1.0, 0.9096, 1.0, 0.3789, 0.4519, 0.3462, 0.4694, 0.3008, 0.3727, 0.3238, 0.3604, 0.3238, 0.3604, 0.3008, 0.3727, 0.2754, 0.3113, 0.2869, 0.3052, 0.9062, 0.68, 0.875, 0.68, 0.8759, 0.6111, 0.9054, 0.6111, 0.9054, 0.6111, 0.8759, 0.6111, 0.8783, 0.5, 0.9029, 0.5, 0.8872, 0.4464, 0.9159, 0.4229, 0.8439, 0.3439, 0.8238, 0.3604, 0.8238, 0.3604, 0.8439, 0.3439, 0.7969, 0.2969, 0.7869, 0.3052, 0.875, 0.82, 0.9062, 0.82, 0.9054, 0.8889, 0.8759, 0.8889, 0.8759, 0.8889, 0.9054, 0.8889, 0.9029, 1.0, 0.8783, 1.0, 0.4159, 0.4229, 0.3872, 0.4464, 0.3238, 0.3604, 0.3439, 0.3439, 0.3439, 0.3439, 0.3238, 0.3604, 0.2869, 0.3052, 0.2969, 0.2969, 0.875, 0.68, 0.8438, 0.68, 0.8446, 0.6111, 0.8741, 0.6111, 0.8741, 0.6111, 0.8446, 0.6111, 0.8471, 0.5, 0.8717, 0.5, 0.9229, 0.4159, 0.9464, 0.3872, 0.8604, 0.3238, 0.8439, 0.3439, 0.8439, 0.3439, 0.8604, 0.3238, 0.8052, 0.2869, 0.7969, 0.2969, 0.8438, 0.82, 0.875, 0.82, 0.8741, 0.8889, 0.8446, 0.8889, 0.8446, 0.8889, 0.8741, 0.8889, 0.8717, 1.0, 0.8471, 1.0, 0.4464, 0.3872, 0.4229, 0.4159, 0.3439, 0.3439, 0.3604, 0.3238, 0.3604, 0.3238, 0.3439, 0.3439, 0.2969, 0.2969, 0.3052, 0.2869, 0.8438, 0.68, 0.8125, 0.68, 0.8134, 0.6111, 0.8429, 0.6111, 0.8429, 0.6111, 0.8134, 0.6111, 0.8158, 0.5, 0.8404, 0.5, 0.9519, 0.3789, 0.9694, 0.3462, 0.8727, 0.3008, 0.8604, 0.3238, 0.8604, 0.3238, 0.8727, 0.3008, 0.8113, 0.2754, 0.8052, 0.2869, 0.8125, 0.82, 0.8438, 0.82, 0.8429, 0.8889, 0.8134, 0.8889, 0.8134, 0.8889, 0.8429, 0.8889, 0.8404, 1.0, 0.8158, 1.0, 0.4694, 0.3462, 0.4519, 0.3789, 0.3604, 0.3238, 0.3727, 0.3008, 0.3727, 0.3008, 0.3604, 0.3238, 0.3052, 0.2869, 0.3113, 0.2754, 0.8125, 0.68, 0.7812, 0.68, 0.7821, 0.6111, 0.8116, 0.6111, 0.8116, 0.6111, 0.7821, 0.6111, 0.7846, 0.5, 0.8092, 0.5, 0.9732, 0.3371, 0.9839, 0.3016, 0.8803, 0.2759, 0.8727, 0.3008, 0.8727, 0.3008, 0.8803, 0.2759, 0.8151, 0.2629, 0.8113, 0.2754, 0.7812, 0.82, 0.8125, 0.82, 0.8116, 0.8889, 0.7821, 0.8889, 0.7821, 0.8889, 0.8116, 0.8889, 0.8092, 1.0, 0.7846, 1.0, 0.4839, 0.3016, 0.4732, 0.3371, 0.3727, 0.3008, 0.3803, 0.2759, 0.3803, 0.2759, 0.3727, 0.3008, 0.3113, 0.2754, 0.3151, 0.2629, 0.7812, 0.68, 0.75, 0.68, 0.7509, 0.6111, 0.7804, 0.6111, 0.7804, 0.6111, 0.7509, 0.6111, 0.7533, 0.5, 0.7779, 0.5, 0.9859, 0.2919, 0.9895, 0.255, 0.8828, 0.25, 0.8803, 0.2759, 0.8803, 0.2759, 0.8828, 0.25, 0.8164, 0.25, 0.8151, 0.2629, 0.75, 0.82, 0.7812, 0.82, 0.7804, 0.8889, 0.7509, 0.8889, 0.7509, 0.8889, 0.7804, 0.8889, 0.7779, 1.0, 0.7533, 1.0, 0.4895, 0.255, 0.4859, 0.2919, 0.3803, 0.2759, 0.3828, 0.25, 0.3828, 0.25, 0.3803, 0.2759, 0.3151, 0.2629, 0.3164, 0.25, 0.75, 0.68, 0.7188, 0.68, 0.7196, 0.6111, 0.7491, 0.6111, 0.7491, 0.6111, 0.7196, 0.6111, 0.7221, 0.5, 0.7467, 0.5, 0.9895, 0.245, 0.9859, 0.2081, 0.8803, 0.2241, 0.8828, 0.25, 0.8828, 0.25, 0.8803, 0.2241, 0.8151, 0.2371, 0.8164, 0.25, 0.7188, 0.82, 0.75, 0.82, 0.7491, 0.8889, 0.7196, 0.8889, 0.7196, 0.8889, 0.7491, 0.8889, 0.7467, 1.0, 0.7221, 1.0, 0.4859, 0.2081, 0.4895, 0.245, 0.3828, 0.25, 0.3803, 0.2241, 0.3803, 0.2241, 0.3828, 0.25, 0.3164, 0.25, 0.3151, 0.2371, 0.7188, 0.68, 0.6875, 0.68, 0.6884, 0.6111, 0.7179, 0.6111, 0.7179, 0.6111, 0.6884, 0.6111, 0.6908, 0.5, 0.7154, 0.5, 0.9839, 0.1984, 0.9732, 0.1629, 0.8727, 0.1992, 0.8803, 0.2241, 0.8803, 0.2241, 0.8727, 0.1992, 0.8113, 0.2246, 0.8151, 0.2371, 0.6875, 0.82, 0.7188, 0.82, 0.7179, 0.8889, 0.6884, 0.8889, 0.6884, 0.8889, 0.7179, 0.8889, 0.7154, 1.0, 0.6908, 1.0, 0.4732, 0.1629, 0.4839, 0.1984, 0.3803, 0.2241, 0.3727, 0.1992, 0.3727, 0.1992, 0.3803, 0.2241, 0.3151, 0.2371, 0.3113, 0.2246, 0.6875, 0.68, 0.6562, 0.68, 0.6571, 0.6111, 0.6866, 0.6111, 0.6866, 0.6111, 0.6571, 0.6111, 0.6596, 0.5, 0.6842, 0.5, 0.9694, 0.1538, 0.9519, 0.1211, 0.8604, 0.1762, 0.8727, 0.1992, 0.8727, 0.1992, 0.8604, 0.1762, 0.8052, 0.2131, 0.8113, 0.2246, 0.6562, 0.82, 0.6875, 0.82, 0.6866, 0.8889, 0.6571, 0.8889, 0.6571, 0.8889, 0.6866, 0.8889, 0.6842, 1.0, 0.6596, 1.0, 0.4519, 0.1211, 0.4694, 0.1538, 0.3727, 0.1992, 0.3604, 0.1762, 0.3604, 0.1762, 0.3727, 0.1992, 0.3113, 0.2246, 0.3052, 0.2131, 0.6562, 0.68, 0.625, 0.68, 0.6259, 0.6111, 0.6554, 0.6111, 0.6554, 0.6111, 0.6259, 0.6111, 0.6283, 0.5, 0.6529, 0.5, 0.9464, 0.1128, 0.9229, 0.08415, 0.8439, 0.1561, 0.8604, 0.1762, 0.8604, 0.1762, 0.8439, 0.1561, 0.7969, 0.2031, 0.8052, 0.2131, 0.625, 0.82, 0.6562, 0.82, 0.6554, 0.8889, 0.6259, 0.8889, 0.6259, 0.8889, 0.6554, 0.8889, 0.6529, 1.0, 0.6283, 1.0, 0.4229, 0.08415, 0.4464, 0.1128, 0.3604, 0.1762, 0.3439, 0.1561, 0.3439, 0.1561, 0.3604, 0.1762, 0.3052, 0.2131, 0.2969, 0.2031, 0.625, 0.68, 0.5938, 0.68, 0.5946, 0.6111, 0.6241, 0.6111, 0.6241, 0.6111, 0.5946, 0.6111, 0.5971, 0.5, 0.6217, 0.5, 0.9159, 0.07713, 0.8872, 0.05361, 0.8238, 0.1396, 0.8439, 0.1561, 0.8439, 0.1561, 0.8238, 0.1396, 0.7869, 0.1948, 0.7969, 0.2031, 0.5938, 0.82, 0.625, 0.82, 0.6241, 0.8889, 0.5946, 0.8889, 0.5946, 0.8889, 0.6241, 0.8889, 0.6217, 1.0, 0.5971, 1.0, 0.3872, 0.05361, 0.4159, 0.07713, 0.3439, 0.1561, 0.3238, 0.1396, 0.3238, 0.1396, 0.3439, 0.1561, 0.2969, 0.2031, 0.2869, 0.1948, 0.5938, 0.68, 0.5625, 0.68, 0.5634, 0.6111, 0.5929, 0.6111, 0.5929, 0.6111, 0.5634, 0.6111, 0.5658, 0.5, 0.5904, 0.5, 0.8789, 0.0481, 0.8462, 0.03062, 0.8008, 0.1273, 0.8238, 0.1396, 0.8238, 0.1396, 0.8008, 0.1273, 0.7754, 0.1887, 0.7869, 0.1948, 0.5625, 0.82, 0.5938, 0.82, 0.5929, 0.8889, 0.5634, 0.8889, 0.5634, 0.8889, 0.5929, 0.8889, 0.5904, 1.0, 0.5658, 1.0, 0.3462, 0.03062, 0.3789, 0.0481, 0.3238, 0.1396, 0.3008, 0.1273, 0.3008, 0.1273, 0.3238, 0.1396, 0.2869, 0.1948, 0.2754, 0.1887, 0.5625, 0.68, 0.5312, 0.68, 0.5321, 0.6111, 0.5616, 0.6111, 0.5616, 0.6111, 0.5321, 0.6111, 0.5346, 0.5, 0.5592, 0.5, 0.8371, 0.02682, 0.8016, 0.01606, 0.7759, 0.1197, 0.8008, 0.1273, 0.8008, 0.1273, 0.7759, 0.1197, 0.7629, 0.1849, 0.7754, 0.1887, 0.5312, 0.82, 0.5625, 0.82, 0.5616, 0.8889, 0.5321, 0.8889, 0.5321, 0.8889, 0.5616, 0.8889, 0.5592, 1.0, 0.5346, 1.0, 0.3016, 0.01606, 0.3371, 0.02682, 0.3008, 0.1273, 0.2759, 0.1197, 0.2759, 0.1197, 0.3008, 0.1273, 0.2754, 0.1887, 0.2629, 0.1849, 0.5312, 0.68, 0.5, 0.68, 0.5009, 0.6111, 0.5304, 0.6111, 0.5304, 0.6111, 0.5009, 0.6111, 0.5033, 0.5, 0.5279, 0.5, 0.7919, 0.01412, 0.755, 0.01049, 0.75, 0.1172, 0.7759, 0.1197, 0.7759, 0.1197, 0.75, 0.1172, 0.75, 0.1836, 0.7629, 0.1849, 0.5, 0.82, 0.5312, 0.82, 0.5304, 0.8889, 0.5009, 0.8889, 0.5009, 0.8889, 0.5304, 0.8889, 0.5279, 1.0, 0.5033, 1.0, 0.255, 0.01049, 0.2919, 0.01412, 0.2759, 0.1197, 0.25, 0.1172, 0.25, 0.1172, 0.2759, 0.1197, 0.2629, 0.1849, 0.25, 0.1836, 0.5, 0.68, 0.4688, 0.68, 0.4696, 0.6111, 0.4991, 0.6111, 0.4991, 0.6111, 0.4696, 0.6111, 0.4721, 0.5, 0.4967, 0.5, 0.745, 0.01049, 0.7081, 0.01412, 0.7241, 0.1197, 0.75, 0.1172, 0.75, 0.1172, 0.7241, 0.1197, 0.7371, 0.1849, 0.75, 0.1836, 0.4688, 0.82, 0.5, 0.82, 0.4991, 0.8889, 0.4696, 0.8889, 0.4696, 0.8889, 0.4991, 0.8889, 0.4967, 1.0, 0.4721, 1.0, 0.2081, 0.01412, 0.245, 0.01049, 0.25, 0.1172, 0.2241, 0.1197, 0.2241, 0.1197, 0.25, 0.1172, 0.25, 0.1836, 0.2371, 0.1849, 0.4688, 0.68, 0.4375, 0.68, 0.4384, 0.6111, 0.4679, 0.6111, 0.4679, 0.6111, 0.4384, 0.6111, 0.4408, 0.5, 0.4654, 0.5, 0.6984, 0.01606, 0.6629, 0.02682, 0.6992, 0.1273, 0.7241, 0.1197, 0.7241, 0.1197, 0.6992, 0.1273, 0.7246, 0.1887, 0.7371, 0.1849, 0.4375, 0.82, 0.4688, 0.82, 0.4679, 0.8889, 0.4384, 0.8889, 0.4384, 0.8889, 0.4679, 0.8889, 0.4654, 1.0, 0.4408, 1.0, 0.1629, 0.02682, 0.1984, 0.01606, 0.2241, 0.1197, 0.1992, 0.1273, 0.1992, 0.1273, 0.2241, 0.1197, 0.2371, 0.1849, 0.2246, 0.1887, 0.4375, 0.68, 0.4062, 0.68, 0.4071, 0.6111, 0.4366, 0.6111, 0.4366, 0.6111, 0.4071, 0.6111, 0.4096, 0.5, 0.4342, 0.5, 0.6538, 0.03062, 0.6211, 0.0481, 0.6762, 0.1396, 0.6992, 0.1273, 0.6992, 0.1273, 0.6762, 0.1396, 0.7131, 0.1948, 0.7246, 0.1887, 0.4062, 0.82, 0.4375, 0.82, 0.4366, 0.8889, 0.4071, 0.8889, 0.4071, 0.8889, 0.4366, 0.8889, 0.4342, 1.0, 0.4096, 1.0, 0.1211, 0.0481, 0.1538, 0.03062, 0.1992, 0.1273, 0.1762, 0.1396, 0.1762, 0.1396, 0.1992, 0.1273, 0.2246, 0.1887, 0.2131, 0.1948, 0.4062, 0.68, 0.375, 0.68, 0.3759, 0.6111, 0.4054, 0.6111, 0.4054, 0.6111, 0.3759, 0.6111, 0.3783, 0.5, 0.4029, 0.5, 0.6128, 0.05361, 0.5841, 0.07713, 0.6561, 0.1561, 0.6762, 0.1396, 0.6762, 0.1396, 0.6561, 0.1561, 0.7031, 0.2031, 0.7131, 0.1948, 0.375, 0.82, 0.4062, 0.82, 0.4054, 0.8889, 0.3759, 0.8889, 0.3759, 0.8889, 0.4054, 0.8889, 0.4029, 1.0, 0.3783, 1.0, 0.08415, 0.07713, 0.1128, 0.05361, 0.1762, 0.1396, 0.1561, 0.1561, 0.1561, 0.1561, 0.1762, 0.1396, 0.2131, 0.1948, 0.2031, 0.2031, 0.375, 0.68, 0.3438, 0.68, 0.3446, 0.6111, 0.3741, 0.6111, 0.3741, 0.6111, 0.3446, 0.6111, 0.3471, 0.5, 0.3717, 0.5, 0.5771, 0.08415, 0.5536, 0.1128, 0.6396, 0.1762, 0.6561, 0.1561, 0.6561, 0.1561, 0.6396, 0.1762, 0.6948, 0.2131, 0.7031, 0.2031, 0.3438, 0.82, 0.375, 0.82, 0.3741, 0.8889, 0.3446, 0.8889, 0.3446, 0.8889, 0.3741, 0.8889, 0.3717, 1.0, 0.3471, 1.0, 0.05361, 0.1128, 0.07713, 0.08415, 0.1561, 0.1561, 0.1396, 0.1762, 0.1396, 0.1762, 0.1561, 0.1561, 0.2031, 0.2031, 0.1948, 0.2131, 0.3438, 0.68, 0.3125, 0.68, 0.3134, 0.6111, 0.3429, 0.6111, 0.3429, 0.6111, 0.3134, 0.6111, 0.3158, 0.5, 0.3404, 0.5, 0.5481, 0.1211, 0.5306, 0.1538, 0.6273, 0.1992, 0.6396, 0.1762, 0.6396, 0.1762, 0.6273, 0.1992, 0.6887, 0.2246, 0.6948, 0.2131, 0.3125, 0.82, 0.3438, 0.82, 0.3429, 0.8889, 0.3134, 0.8889, 0.3134, 0.8889, 0.3429, 0.8889, 0.3404, 1.0, 0.3158, 1.0, 0.03062, 0.1538, 0.0481, 0.1211, 0.1396, 0.1762, 0.1273, 0.1992, 0.1273, 0.1992, 0.1396, 0.1762, 0.1948, 0.2131, 0.1887, 0.2246, 0.3125, 0.68, 0.2812, 0.68, 0.2821, 0.6111, 0.3116, 0.6111, 0.3116, 0.6111, 0.2821, 0.6111, 0.2846, 0.5, 0.3092, 0.5, 0.5268, 0.1629, 0.5161, 0.1984, 0.6197, 0.2241, 0.6273, 0.1992, 0.6273, 0.1992, 0.6197, 0.2241, 0.6849, 0.2371, 0.6887, 0.2246, 0.2812, 0.82, 0.3125, 0.82, 0.3116, 0.8889, 0.2821, 0.8889, 0.2821, 0.8889, 0.3116, 0.8889, 0.3092, 1.0, 0.2846, 1.0, 0.01606, 0.1984, 0.02682, 0.1629, 0.1273, 0.1992, 0.1197, 0.2241, 0.1197, 0.2241, 0.1273, 0.1992, 0.1887, 0.2246, 0.1849, 0.2371, 0.2812, 0.68, 0.25, 0.68, 0.2509, 0.6111, 0.2804, 0.6111, 0.2804, 0.6111, 0.2509, 0.6111, 0.2533, 0.5, 0.2779, 0.5, 0.5141, 0.2081, 0.5105, 0.245, 0.6172, 0.25, 0.6197, 0.2241, 0.6197, 0.2241, 0.6172, 0.25, 0.6836, 0.25, 0.6849, 0.2371, 0.25, 0.82, 0.2812, 0.82, 0.2804, 0.8889, 0.2509, 0.8889, 0.2509, 0.8889, 0.2804, 0.8889, 0.2779, 1.0, 0.2533, 1.0, 0.01049, 0.245, 0.01412, 0.2081, 0.1197, 0.2241, 0.1172, 0.25, 0.1172, 0.25, 0.1197, 0.2241, 0.1849, 0.2371, 0.1836, 0.25, 0.25, 0.68, 0.2188, 0.68, 0.2196, 0.6111, 0.2491, 0.6111, 0.2491, 0.6111, 0.2196, 0.6111, 0.2221, 0.5, 0.2467, 0.5, 0.5105, 0.255, 0.5141, 0.2919, 0.6197, 0.2759, 0.6172, 0.25, 0.6172, 0.25, 0.6197, 0.2759, 0.6849, 0.2629, 0.6836, 0.25, 0.2188, 0.82, 0.25, 0.82, 0.2491, 0.8889, 0.2196, 0.8889, 0.2196, 0.8889, 0.2491, 0.8889, 0.2467, 1.0, 0.2221, 1.0, 0.01412, 0.2919, 0.01049, 0.255, 0.1172, 0.25, 0.1197, 0.2759, 0.1197, 0.2759, 0.1172, 0.25, 0.1836, 0.25, 0.1849, 0.2629, 0.2188, 0.68, 0.1875, 0.68, 0.1884, 0.6111, 0.2179, 0.6111, 0.2179, 0.6111, 0.1884, 0.6111, 0.1908, 0.5, 0.2154, 0.5, 0.5161, 0.3016, 0.5268, 0.3371, 0.6273, 0.3008, 0.6197, 0.2759, 0.6197, 0.2759, 0.6273, 0.3008, 0.6887, 0.2754, 0.6849, 0.2629, 0.1875, 0.82, 0.2188, 0.82, 0.2179, 0.8889, 0.1884, 0.8889, 0.1884, 0.8889, 0.2179, 0.8889, 0.2154, 1.0, 0.1908, 1.0, 0.02682, 0.3371, 0.01606, 0.3016, 0.1197, 0.2759, 0.1273, 0.3008, 0.1273, 0.3008, 0.1197, 0.2759, 0.1849, 0.2629, 0.1887, 0.2754, 0.1875, 0.68, 0.1562, 0.68, 0.1571, 0.6111, 0.1866, 0.6111, 0.1866, 0.6111, 0.1571, 0.6111, 0.1596, 0.5, 0.1842, 0.5, 0.5306, 0.3462, 0.5481, 0.3789, 0.6396, 0.3238, 0.6273, 0.3008, 0.6273, 0.3008, 0.6396, 0.3238, 0.6948, 0.2869, 0.6887, 0.2754, 0.1562, 0.82, 0.1875, 0.82, 0.1866, 0.8889, 0.1571, 0.8889, 0.1571, 0.8889, 0.1866, 0.8889, 0.1842, 1.0, 0.1596, 1.0, 0.0481, 0.3789, 0.03062, 0.3462, 0.1273, 0.3008, 0.1396, 0.3238, 0.1396, 0.3238, 0.1273, 0.3008, 0.1887, 0.2754, 0.1948, 0.2869, 0.1562, 0.68, 0.125, 0.68, 0.1259, 0.6111, 0.1554, 0.6111, 0.1554, 0.6111, 0.1259, 0.6111, 0.1283, 0.5, 0.1529, 0.5, 0.5536, 0.3872, 0.5771, 0.4159, 0.6561, 0.3439, 0.6396, 0.3238, 0.6396, 0.3238, 0.6561, 0.3439, 0.7031, 0.2969, 0.6948, 0.2869, 0.125, 0.82, 0.1562, 0.82, 0.1554, 0.8889, 0.1259, 0.8889, 0.1259, 0.8889, 0.1554, 0.8889, 0.1529, 1.0, 0.1283, 1.0, 0.07713, 0.4159, 0.05361, 0.3872, 0.1396, 0.3238, 0.1561, 0.3439, 0.1561, 0.3439, 0.1396, 0.3238, 0.1948, 0.2869, 0.2031, 0.2969, 0.125, 0.68, 0.09375, 0.68, 0.09461, 0.6111, 0.1241, 0.6111, 0.1241, 0.6111, 0.09461, 0.6111, 0.09706, 0.5, 0.1217, 0.5, 0.5841, 0.4229, 0.6128, 0.4464, 0.6762, 0.3604, 0.6561, 0.3439, 0.6561, 0.3439, 0.6762, 0.3604, 0.7131, 0.3052, 0.7031, 0.2969, 0.09375, 0.82, 0.125, 0.82, 0.1241, 0.8889, 0.09461, 0.8889, 0.09461, 0.8889, 0.1241, 0.8889, 0.1217, 1.0, 0.09706, 1.0, 0.1128, 0.4464, 0.08415, 0.4229, 0.1561, 0.3439, 0.1762, 0.3604, 0.1762, 0.3604, 0.1561, 0.3439, 0.2031, 0.2969, 0.2131, 0.3052, 0.09375, 0.68, 0.0625, 0.68, 0.06336, 0.6111, 0.09289, 0.6111, 0.09289, 0.6111, 0.06336, 0.6111, 0.06581, 0.5, 0.09044, 0.5, 0.6211, 0.4519, 0.6538, 0.4694, 0.6992, 0.3727, 0.6762, 0.3604, 0.6762, 0.3604, 0.6992, 0.3727, 0.7246, 0.3113, 0.7131, 0.3052, 0.0625, 0.82, 0.09375, 0.82, 0.09289, 0.8889, 0.06336, 0.8889, 0.06336, 0.8889, 0.09289, 0.8889, 0.09044, 1.0, 0.06581, 1.0, 0.1538, 0.4694, 0.1211, 0.4519, 0.1762, 0.3604, 0.1992, 0.3727, 0.1992, 0.3727, 0.1762, 0.3604, 0.2131, 0.3052, 0.2246, 0.3113, 0.0625, 0.68, 0.03125, 0.68, 0.03211, 0.6111, 0.06164, 0.6111, 0.06164, 0.6111, 0.03211, 0.6111, 0.03456, 0.5, 0.05919, 0.5, 0.6629, 0.4732, 0.6984, 0.4839, 0.7241, 0.3803, 0.6992, 0.3727, 0.6992, 0.3727, 0.7241, 0.3803, 0.7371, 0.3151, 0.7246, 0.3113, 0.03125, 0.82, 0.0625, 0.82, 0.06164, 0.8889, 0.03211, 0.8889, 0.03211, 0.8889, 0.06164, 0.8889, 0.05919, 1.0, 0.03456, 1.0, 0.1984, 0.4839, 0.1629, 0.4732, 0.1992, 0.3727, 0.2241, 0.3803, 0.2241, 0.3803, 0.1992, 0.3727, 0.2246, 0.3113, 0.2371, 0.3151, 0.03125, 0.68, 0.0, 0.68, 0.0008605, 0.6111, 0.03039, 0.6111, 0.03039, 0.6111, 0.0008605, 0.6111, 0.003311, 0.5, 0.02794, 0.5, 0.7081, 0.4859, 0.745, 0.4895, 0.75, 0.3828, 0.7241, 0.3803, 0.7241, 0.3803, 0.75, 0.3828, 0.75, 0.3164, 0.7371, 0.3151, 0.0, 0.82, 0.03125, 0.82, 0.03039, 0.8889, 0.0008605, 0.8889, 0.0008605, 0.8889, 0.03039, 0.8889, 0.02794, 1.0, 0.003311, 1.0, 0.245, 0.4895, 0.2081, 0.4859, 0.2241, 0.3803, 0.25, 0.3828, 0.25, 0.3828, 0.2241, 0.3803, 0.2371, 0.3151, 0.25, 0.3164, 0.75, 0.3164, 0.7629, 0.3151, 0.7754, 0.3113, 0.7869, 0.3052, 0.7969, 0.2969, 0.8052, 0.2869, 0.8113, 0.2754, 0.8151, 0.2629, 0.8164, 0.25, 0.8151, 0.2371, 0.8113, 0.2246, 0.8052, 0.2131, 0.7969, 0.2031, 0.7869, 0.1948, 0.7754, 0.1887, 0.7629, 0.1849, 0.75, 0.1836, 0.7371, 0.1849, 0.7246, 0.1887, 0.7131, 0.1948, 0.7031, 0.2031, 0.6948, 0.2131, 0.6887, 0.2246, 0.6849, 0.2371, 0.6836, 0.25, 0.6849, 0.2629, 0.6887, 0.2754, 0.6948, 0.2869, 0.7031, 0.2969, 0.7131, 0.3052, 0.7246, 0.3113, 0.7371, 0.3151])
me_cylinder_001.update()

# ---- objects
ob_cylinder = bpy.data.objects.new('Cylinder', me_cylinder)
ob_cylinder_001 = bpy.data.objects.new('Cylinder.001', me_cylinder_001)

# ---- transforms, parenting, visibility, modifiers, constraints
ob_cylinder.location = (0.0, 0.0, 0.0)
ob_cylinder.scale = (0.374, 0.374, 4.653)
ob_cylinder_001.location = (0.0, 0.0, 4.6)
ob_cylinder_001.scale = (0.624, 0.624, 1.223)

# ---- collection membership
col_collection.objects.link(ob_cylinder)
col_collection.objects.link(ob_cylinder_001)

# ---- scene / render settings (as saved in the file)
scene.frame_start = 1; scene.frame_end = 250; scene.frame_set(1)
scene.render.engine = 'BLENDER_EEVEE_NEXT'
scene.cycles.sampling_pattern = 'TABULATED_SOBOL'
scene.cycles.use_light_tree = False
scene.view_settings.view_transform = 'Filmic'
bpy.context.view_layer.update()

# ---- added for rendering (the .blend has no active camera and no usable light): camera, sun
cam_auto = bpy.data.cameras.new('AutoCamera')
cam_auto.lens = 50.0
cam_auto.sensor_width = 36.0
cam_auto.clip_end = 1000.0
ob_auto_camera = bpy.data.objects.new('AutoCamera', cam_auto)
scene.collection.objects.link(ob_auto_camera)
ob_auto_camera.location = (9.82943, -11.7953, 8.44848)
ob_auto_camera.rotation_euler = (1.09748, -7.21219e-08, 0.694738)
scene.camera = ob_auto_camera
light_auto_sun = bpy.data.lights.new('AutoSun', 'SUN')
light_auto_sun.energy = 3.0
light_auto_sun.angle = 0.0523599
ob_auto_sun = bpy.data.objects.new('AutoSun', light_auto_sun)
scene.collection.objects.link(ob_auto_sun)
ob_auto_sun.rotation_euler = (0.872665, 0.174533, 0.523599)
bpy.context.view_layer.update()

